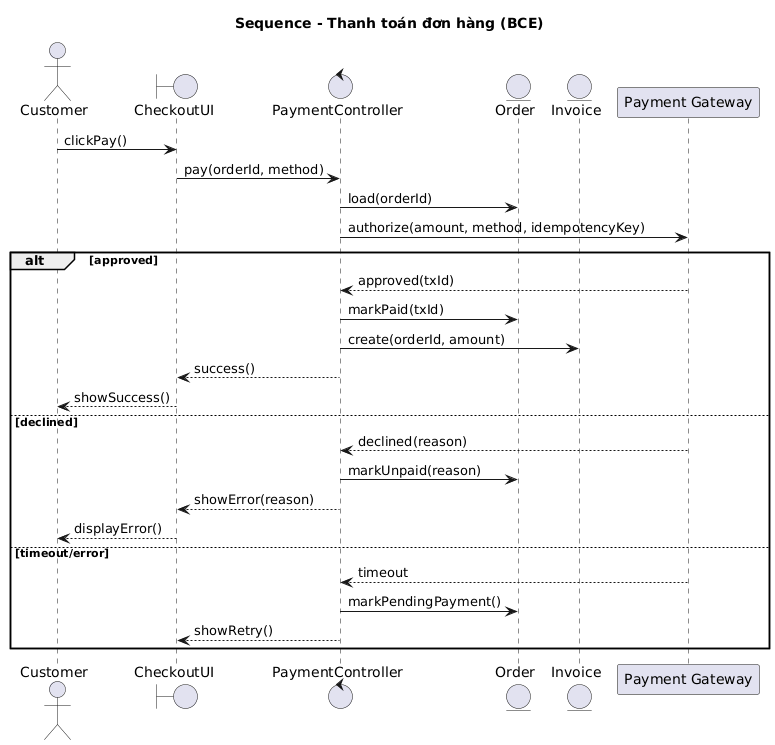

The diagram above was rendered by PlantUML. Its source (embedded in the PNG):
@startuml
title Sequence - Thanh toán đơn hàng (BCE)
actor Customer
boundary CheckoutUI
control PaymentController
entity Order
entity Invoice
participant "Payment Gateway" as PG

Customer -> CheckoutUI : clickPay()
CheckoutUI -> PaymentController : pay(orderId, method)
PaymentController -> Order : load(orderId)
PaymentController -> PG : authorize(amount, method, idempotencyKey)
alt approved
  PG --> PaymentController : approved(txId)
  PaymentController -> Order : markPaid(txId)
  PaymentController -> Invoice : create(orderId, amount)
  PaymentController --> CheckoutUI : success()
  CheckoutUI --> Customer : showSuccess()
else declined
  PG --> PaymentController : declined(reason)
  PaymentController -> Order : markUnpaid(reason)
  PaymentController --> CheckoutUI : showError(reason)
  CheckoutUI --> Customer : displayError()
else timeout/error
  PG --> PaymentController : timeout
  PaymentController -> Order : markPendingPayment()
  PaymentController --> CheckoutUI : showRetry()
end
@enduml